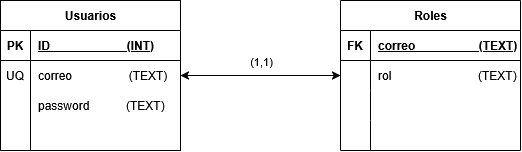

The diagram above was exported from draw.io. Its source (the exported page's mxGraphModel, read from the mxfile embedded in the PNG):
<mxGraphModel dx="663" dy="389" grid="1" gridSize="10" guides="1" tooltips="1" connect="1" arrows="1" fold="1" page="1" pageScale="1" pageWidth="827" pageHeight="1169" math="0" shadow="0">
  <root>
    <mxCell id="0" />
    <mxCell id="1" parent="0" />
    <mxCell id="e37pIToV3OHtw6nr7LIA-1" edge="1" parent="1" source="VOOvDegHwNO6-qzan0j1-1" style="edgeStyle=orthogonalEdgeStyle;rounded=0;orthogonalLoop=1;jettySize=auto;html=1;entryX=0;entryY=0.5;entryDx=0;entryDy=0;defaultLabelBackgroundColor=page;endArrow=classic;endFill=1;startArrow=classic;startFill=1;" target="VOOvDegHwNO6-qzan0j1-18">
      <mxGeometry relative="1" as="geometry" />
    </mxCell>
    <mxCell id="e37pIToV3OHtw6nr7LIA-3" connectable="0" parent="e37pIToV3OHtw6nr7LIA-1" style="edgeLabel;html=1;align=center;verticalAlign=middle;resizable=0;points=[];inheritText=1;defaultLabelBackgroundColor=page;" value="(1,1)" vertex="1">
      <mxGeometry relative="1" x="-0.2114" y="-3" as="geometry">
        <mxPoint x="17" y="-18" as="offset" />
      </mxGeometry>
    </mxCell>
    <mxCell id="VOOvDegHwNO6-qzan0j1-1" parent="1" style="shape=table;startSize=30;container=1;collapsible=1;childLayout=tableLayout;fixedRows=1;rowLines=0;fontStyle=1;align=center;resizeLast=1;html=1;" value="Usuarios" vertex="1">
      <mxGeometry height="150" width="180" x="80" y="70" as="geometry" />
    </mxCell>
    <mxCell id="VOOvDegHwNO6-qzan0j1-2" parent="VOOvDegHwNO6-qzan0j1-1" style="shape=tableRow;horizontal=0;startSize=0;swimlaneHead=0;swimlaneBody=0;fillColor=none;collapsible=0;dropTarget=0;points=[[0,0.5],[1,0.5]];portConstraint=eastwest;top=0;left=0;right=0;bottom=1;" value="" vertex="1">
      <mxGeometry height="30" width="180" y="30" as="geometry" />
    </mxCell>
    <mxCell id="VOOvDegHwNO6-qzan0j1-3" parent="VOOvDegHwNO6-qzan0j1-2" style="shape=partialRectangle;connectable=0;fillColor=none;top=0;left=0;bottom=0;right=0;fontStyle=1;overflow=hidden;whiteSpace=wrap;html=1;" value="PK" vertex="1">
      <mxGeometry height="30" width="30" as="geometry">
        <mxRectangle height="30" width="30" as="alternateBounds" />
      </mxGeometry>
    </mxCell>
    <mxCell id="VOOvDegHwNO6-qzan0j1-4" parent="VOOvDegHwNO6-qzan0j1-2" style="shape=partialRectangle;connectable=0;fillColor=none;top=0;left=0;bottom=0;right=0;align=left;spacingLeft=6;fontStyle=5;overflow=hidden;whiteSpace=wrap;html=1;" value="ID&amp;nbsp; &amp;nbsp; &amp;nbsp; &amp;nbsp; &amp;nbsp; &amp;nbsp; &amp;nbsp; &amp;nbsp; &amp;nbsp; &amp;nbsp; &amp;nbsp; &amp;nbsp;(INT)" vertex="1">
      <mxGeometry height="30" width="150" x="30" as="geometry">
        <mxRectangle height="30" width="150" as="alternateBounds" />
      </mxGeometry>
    </mxCell>
    <mxCell id="VOOvDegHwNO6-qzan0j1-5" parent="VOOvDegHwNO6-qzan0j1-1" style="shape=tableRow;horizontal=0;startSize=0;swimlaneHead=0;swimlaneBody=0;fillColor=none;collapsible=0;dropTarget=0;points=[[0,0.5],[1,0.5]];portConstraint=eastwest;top=0;left=0;right=0;bottom=0;" value="" vertex="1">
      <mxGeometry height="30" width="180" y="60" as="geometry" />
    </mxCell>
    <mxCell id="VOOvDegHwNO6-qzan0j1-6" parent="VOOvDegHwNO6-qzan0j1-5" style="shape=partialRectangle;connectable=0;fillColor=none;top=0;left=0;bottom=0;right=0;editable=1;overflow=hidden;whiteSpace=wrap;html=1;" value="UQ" vertex="1">
      <mxGeometry height="30" width="30" as="geometry">
        <mxRectangle height="30" width="30" as="alternateBounds" />
      </mxGeometry>
    </mxCell>
    <mxCell id="VOOvDegHwNO6-qzan0j1-7" parent="VOOvDegHwNO6-qzan0j1-5" style="shape=partialRectangle;connectable=0;fillColor=none;top=0;left=0;bottom=0;right=0;align=left;spacingLeft=6;overflow=hidden;whiteSpace=wrap;html=1;" value="correo&amp;nbsp; &amp;nbsp; &amp;nbsp; &amp;nbsp; &amp;nbsp; &amp;nbsp; &amp;nbsp; &amp;nbsp; &amp;nbsp;(TEXT)" vertex="1">
      <mxGeometry height="30" width="150" x="30" as="geometry">
        <mxRectangle height="30" width="150" as="alternateBounds" />
      </mxGeometry>
    </mxCell>
    <mxCell id="VOOvDegHwNO6-qzan0j1-8" parent="VOOvDegHwNO6-qzan0j1-1" style="shape=tableRow;horizontal=0;startSize=0;swimlaneHead=0;swimlaneBody=0;fillColor=none;collapsible=0;dropTarget=0;points=[[0,0.5],[1,0.5]];portConstraint=eastwest;top=0;left=0;right=0;bottom=0;" value="" vertex="1">
      <mxGeometry height="30" width="180" y="90" as="geometry" />
    </mxCell>
    <mxCell id="VOOvDegHwNO6-qzan0j1-9" parent="VOOvDegHwNO6-qzan0j1-8" style="shape=partialRectangle;connectable=0;fillColor=none;top=0;left=0;bottom=0;right=0;editable=1;overflow=hidden;whiteSpace=wrap;html=1;" value="" vertex="1">
      <mxGeometry height="30" width="30" as="geometry">
        <mxRectangle height="30" width="30" as="alternateBounds" />
      </mxGeometry>
    </mxCell>
    <mxCell id="VOOvDegHwNO6-qzan0j1-10" parent="VOOvDegHwNO6-qzan0j1-8" style="shape=partialRectangle;connectable=0;fillColor=none;top=0;left=0;bottom=0;right=0;align=left;spacingLeft=6;overflow=hidden;whiteSpace=wrap;html=1;" value="password&amp;nbsp; &amp;nbsp; &amp;nbsp; &amp;nbsp; &amp;nbsp; &amp;nbsp;(TEXT)" vertex="1">
      <mxGeometry height="30" width="150" x="30" as="geometry">
        <mxRectangle height="30" width="150" as="alternateBounds" />
      </mxGeometry>
    </mxCell>
    <mxCell id="VOOvDegHwNO6-qzan0j1-11" parent="VOOvDegHwNO6-qzan0j1-1" style="shape=tableRow;horizontal=0;startSize=0;swimlaneHead=0;swimlaneBody=0;fillColor=none;collapsible=0;dropTarget=0;points=[[0,0.5],[1,0.5]];portConstraint=eastwest;top=0;left=0;right=0;bottom=0;" value="" vertex="1">
      <mxGeometry height="30" width="180" y="120" as="geometry" />
    </mxCell>
    <mxCell id="VOOvDegHwNO6-qzan0j1-12" parent="VOOvDegHwNO6-qzan0j1-11" style="shape=partialRectangle;connectable=0;fillColor=none;top=0;left=0;bottom=0;right=0;editable=1;overflow=hidden;whiteSpace=wrap;html=1;" value="" vertex="1">
      <mxGeometry height="30" width="30" as="geometry">
        <mxRectangle height="30" width="30" as="alternateBounds" />
      </mxGeometry>
    </mxCell>
    <mxCell id="VOOvDegHwNO6-qzan0j1-13" parent="VOOvDegHwNO6-qzan0j1-11" style="shape=partialRectangle;connectable=0;fillColor=none;top=0;left=0;bottom=0;right=0;align=left;spacingLeft=6;overflow=hidden;whiteSpace=wrap;html=1;" value="" vertex="1">
      <mxGeometry height="30" width="150" x="30" as="geometry">
        <mxRectangle height="30" width="150" as="alternateBounds" />
      </mxGeometry>
    </mxCell>
    <mxCell id="VOOvDegHwNO6-qzan0j1-14" parent="1" style="shape=table;startSize=30;container=1;collapsible=1;childLayout=tableLayout;fixedRows=1;rowLines=0;fontStyle=1;align=center;resizeLast=1;html=1;" value="Roles" vertex="1">
      <mxGeometry height="150" width="180" x="420" y="70" as="geometry">
        <mxRectangle height="30" width="70" x="380" y="60" as="alternateBounds" />
      </mxGeometry>
    </mxCell>
    <mxCell id="VOOvDegHwNO6-qzan0j1-15" parent="VOOvDegHwNO6-qzan0j1-14" style="shape=tableRow;horizontal=0;startSize=0;swimlaneHead=0;swimlaneBody=0;fillColor=none;collapsible=0;dropTarget=0;points=[[0,0.5],[1,0.5]];portConstraint=eastwest;top=0;left=0;right=0;bottom=1;" value="" vertex="1">
      <mxGeometry height="30" width="180" y="30" as="geometry" />
    </mxCell>
    <mxCell id="VOOvDegHwNO6-qzan0j1-16" parent="VOOvDegHwNO6-qzan0j1-15" style="shape=partialRectangle;connectable=0;fillColor=none;top=0;left=0;bottom=0;right=0;fontStyle=1;overflow=hidden;whiteSpace=wrap;html=1;" value="FK" vertex="1">
      <mxGeometry height="30" width="30" as="geometry">
        <mxRectangle height="30" width="30" as="alternateBounds" />
      </mxGeometry>
    </mxCell>
    <mxCell id="VOOvDegHwNO6-qzan0j1-17" parent="VOOvDegHwNO6-qzan0j1-15" style="shape=partialRectangle;connectable=0;fillColor=none;top=0;left=0;bottom=0;right=0;align=left;spacingLeft=6;fontStyle=5;overflow=hidden;whiteSpace=wrap;html=1;" value="correo&amp;nbsp; &amp;nbsp; &amp;nbsp; &amp;nbsp; &amp;nbsp; &amp;nbsp; &amp;nbsp; &amp;nbsp; &amp;nbsp; &amp;nbsp;(TEXT)" vertex="1">
      <mxGeometry height="30" width="150" x="30" as="geometry">
        <mxRectangle height="30" width="150" as="alternateBounds" />
      </mxGeometry>
    </mxCell>
    <mxCell id="VOOvDegHwNO6-qzan0j1-18" parent="VOOvDegHwNO6-qzan0j1-14" style="shape=tableRow;horizontal=0;startSize=0;swimlaneHead=0;swimlaneBody=0;fillColor=none;collapsible=0;dropTarget=0;points=[[0,0.5],[1,0.5]];portConstraint=eastwest;top=0;left=0;right=0;bottom=0;" value="" vertex="1">
      <mxGeometry height="30" width="180" y="60" as="geometry" />
    </mxCell>
    <mxCell id="VOOvDegHwNO6-qzan0j1-19" parent="VOOvDegHwNO6-qzan0j1-18" style="shape=partialRectangle;connectable=0;fillColor=none;top=0;left=0;bottom=0;right=0;editable=1;overflow=hidden;whiteSpace=wrap;html=1;" value="" vertex="1">
      <mxGeometry height="30" width="30" as="geometry">
        <mxRectangle height="30" width="30" as="alternateBounds" />
      </mxGeometry>
    </mxCell>
    <mxCell id="VOOvDegHwNO6-qzan0j1-20" parent="VOOvDegHwNO6-qzan0j1-18" style="shape=partialRectangle;connectable=0;fillColor=none;top=0;left=0;bottom=0;right=0;align=left;spacingLeft=6;overflow=hidden;whiteSpace=wrap;html=1;" value="rol&amp;nbsp; &amp;nbsp; &amp;nbsp; &amp;nbsp; &amp;nbsp; &amp;nbsp; &amp;nbsp; &amp;nbsp; &amp;nbsp; &amp;nbsp; &amp;nbsp; &amp;nbsp; &amp;nbsp; (TEXT)" vertex="1">
      <mxGeometry height="30" width="150" x="30" as="geometry">
        <mxRectangle height="30" width="150" as="alternateBounds" />
      </mxGeometry>
    </mxCell>
    <mxCell id="VOOvDegHwNO6-qzan0j1-21" parent="VOOvDegHwNO6-qzan0j1-14" style="shape=tableRow;horizontal=0;startSize=0;swimlaneHead=0;swimlaneBody=0;fillColor=none;collapsible=0;dropTarget=0;points=[[0,0.5],[1,0.5]];portConstraint=eastwest;top=0;left=0;right=0;bottom=0;" value="" vertex="1">
      <mxGeometry height="30" width="180" y="90" as="geometry" />
    </mxCell>
    <mxCell id="VOOvDegHwNO6-qzan0j1-22" parent="VOOvDegHwNO6-qzan0j1-21" style="shape=partialRectangle;connectable=0;fillColor=none;top=0;left=0;bottom=0;right=0;editable=1;overflow=hidden;whiteSpace=wrap;html=1;" value="" vertex="1">
      <mxGeometry height="30" width="30" as="geometry">
        <mxRectangle height="30" width="30" as="alternateBounds" />
      </mxGeometry>
    </mxCell>
    <mxCell id="VOOvDegHwNO6-qzan0j1-23" parent="VOOvDegHwNO6-qzan0j1-21" style="shape=partialRectangle;connectable=0;fillColor=none;top=0;left=0;bottom=0;right=0;align=left;spacingLeft=6;overflow=hidden;whiteSpace=wrap;html=1;" value="" vertex="1">
      <mxGeometry height="30" width="150" x="30" as="geometry">
        <mxRectangle height="30" width="150" as="alternateBounds" />
      </mxGeometry>
    </mxCell>
    <mxCell id="VOOvDegHwNO6-qzan0j1-24" parent="VOOvDegHwNO6-qzan0j1-14" style="shape=tableRow;horizontal=0;startSize=0;swimlaneHead=0;swimlaneBody=0;fillColor=none;collapsible=0;dropTarget=0;points=[[0,0.5],[1,0.5]];portConstraint=eastwest;top=0;left=0;right=0;bottom=0;" value="" vertex="1">
      <mxGeometry height="30" width="180" y="120" as="geometry" />
    </mxCell>
    <mxCell id="VOOvDegHwNO6-qzan0j1-25" parent="VOOvDegHwNO6-qzan0j1-24" style="shape=partialRectangle;connectable=0;fillColor=none;top=0;left=0;bottom=0;right=0;editable=1;overflow=hidden;whiteSpace=wrap;html=1;" value="" vertex="1">
      <mxGeometry height="30" width="30" as="geometry">
        <mxRectangle height="30" width="30" as="alternateBounds" />
      </mxGeometry>
    </mxCell>
    <mxCell id="VOOvDegHwNO6-qzan0j1-26" parent="VOOvDegHwNO6-qzan0j1-24" style="shape=partialRectangle;connectable=0;fillColor=none;top=0;left=0;bottom=0;right=0;align=left;spacingLeft=6;overflow=hidden;whiteSpace=wrap;html=1;" value="" vertex="1">
      <mxGeometry height="30" width="150" x="30" as="geometry">
        <mxRectangle height="30" width="150" as="alternateBounds" />
      </mxGeometry>
    </mxCell>
  </root>
</mxGraphModel>